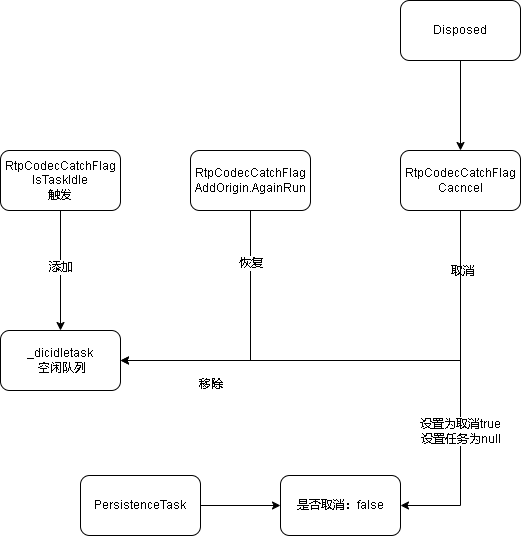

The diagram above was exported from draw.io. Its source (the exported page's mxGraphModel, read from the mxfile embedded in the PNG):
<mxGraphModel dx="1149" dy="630" grid="1" gridSize="10" guides="1" tooltips="1" connect="1" arrows="1" fold="1" page="1" pageScale="1" pageWidth="827" pageHeight="1169" math="0" shadow="0">
  <root>
    <mxCell id="0" />
    <mxCell id="1" parent="0" />
    <mxCell id="LzZgrFuEfPYrOibEXuW1-1" value="_dicidletask&lt;br&gt;&amp;nbsp;空闲队列" style="rounded=1;whiteSpace=wrap;html=1;" vertex="1" parent="1">
      <mxGeometry x="170" y="440" width="120" height="60" as="geometry" />
    </mxCell>
    <mxCell id="LzZgrFuEfPYrOibEXuW1-3" style="edgeStyle=orthogonalEdgeStyle;rounded=0;orthogonalLoop=1;jettySize=auto;html=1;exitX=0.5;exitY=1;exitDx=0;exitDy=0;" edge="1" parent="1" source="LzZgrFuEfPYrOibEXuW1-2" target="LzZgrFuEfPYrOibEXuW1-1">
      <mxGeometry relative="1" as="geometry" />
    </mxCell>
    <mxCell id="LzZgrFuEfPYrOibEXuW1-4" value="添加" style="edgeLabel;html=1;align=center;verticalAlign=middle;resizable=0;points=[];" vertex="1" connectable="0" parent="LzZgrFuEfPYrOibEXuW1-3">
      <mxGeometry x="-0.2615" y="-2" relative="1" as="geometry">
        <mxPoint x="2" y="12" as="offset" />
      </mxGeometry>
    </mxCell>
    <mxCell id="LzZgrFuEfPYrOibEXuW1-2" value="RtpCodecCatchFlag&lt;br&gt;IsTaskIdle&lt;br&gt;触发" style="rounded=1;whiteSpace=wrap;html=1;" vertex="1" parent="1">
      <mxGeometry x="170" y="260" width="120" height="60" as="geometry" />
    </mxCell>
    <mxCell id="LzZgrFuEfPYrOibEXuW1-6" style="edgeStyle=orthogonalEdgeStyle;rounded=0;orthogonalLoop=1;jettySize=auto;html=1;entryX=1;entryY=0.5;entryDx=0;entryDy=0;exitX=0.5;exitY=1;exitDx=0;exitDy=0;" edge="1" parent="1" source="LzZgrFuEfPYrOibEXuW1-5" target="LzZgrFuEfPYrOibEXuW1-1">
      <mxGeometry relative="1" as="geometry" />
    </mxCell>
    <mxCell id="LzZgrFuEfPYrOibEXuW1-7" value="移除" style="edgeLabel;html=1;align=center;verticalAlign=middle;resizable=0;points=[];" vertex="1" connectable="0" parent="LzZgrFuEfPYrOibEXuW1-6">
      <mxGeometry x="-0.1155" relative="1" as="geometry">
        <mxPoint x="-40" y="49" as="offset" />
      </mxGeometry>
    </mxCell>
    <mxCell id="LzZgrFuEfPYrOibEXuW1-10" value="恢复" style="edgeLabel;html=1;align=center;verticalAlign=middle;resizable=0;points=[];" vertex="1" connectable="0" parent="LzZgrFuEfPYrOibEXuW1-6">
      <mxGeometry x="-0.6227" y="-3" relative="1" as="geometry">
        <mxPoint x="3" as="offset" />
      </mxGeometry>
    </mxCell>
    <mxCell id="LzZgrFuEfPYrOibEXuW1-5" value="RtpCodecCatchFlag&lt;br&gt;AddOrigin.AgainRun" style="rounded=1;whiteSpace=wrap;html=1;" vertex="1" parent="1">
      <mxGeometry x="360" y="260" width="120" height="60" as="geometry" />
    </mxCell>
    <mxCell id="LzZgrFuEfPYrOibEXuW1-9" style="edgeStyle=orthogonalEdgeStyle;rounded=0;orthogonalLoop=1;jettySize=auto;html=1;entryX=1;entryY=0.5;entryDx=0;entryDy=0;exitX=0.5;exitY=1;exitDx=0;exitDy=0;" edge="1" parent="1" source="LzZgrFuEfPYrOibEXuW1-8" target="LzZgrFuEfPYrOibEXuW1-1">
      <mxGeometry relative="1" as="geometry" />
    </mxCell>
    <mxCell id="LzZgrFuEfPYrOibEXuW1-11" value="取消" style="edgeLabel;html=1;align=center;verticalAlign=middle;resizable=0;points=[];" vertex="1" connectable="0" parent="LzZgrFuEfPYrOibEXuW1-9">
      <mxGeometry x="-0.7534" y="2" relative="1" as="geometry">
        <mxPoint as="offset" />
      </mxGeometry>
    </mxCell>
    <mxCell id="LzZgrFuEfPYrOibEXuW1-18" style="edgeStyle=orthogonalEdgeStyle;rounded=0;orthogonalLoop=1;jettySize=auto;html=1;entryX=1;entryY=0.5;entryDx=0;entryDy=0;" edge="1" parent="1" source="LzZgrFuEfPYrOibEXuW1-8" target="LzZgrFuEfPYrOibEXuW1-16">
      <mxGeometry relative="1" as="geometry" />
    </mxCell>
    <mxCell id="LzZgrFuEfPYrOibEXuW1-19" value="设置为取消true&lt;br&gt;设置任务为null" style="edgeLabel;html=1;align=center;verticalAlign=middle;resizable=0;points=[];" vertex="1" connectable="0" parent="LzZgrFuEfPYrOibEXuW1-18">
      <mxGeometry x="0.4497" relative="1" as="geometry">
        <mxPoint y="-37" as="offset" />
      </mxGeometry>
    </mxCell>
    <mxCell id="LzZgrFuEfPYrOibEXuW1-8" value="RtpCodecCatchFlag&lt;br&gt;Cacncel" style="rounded=1;whiteSpace=wrap;html=1;" vertex="1" parent="1">
      <mxGeometry x="570" y="260" width="120" height="60" as="geometry" />
    </mxCell>
    <mxCell id="LzZgrFuEfPYrOibEXuW1-13" style="edgeStyle=orthogonalEdgeStyle;rounded=0;orthogonalLoop=1;jettySize=auto;html=1;exitX=0.5;exitY=1;exitDx=0;exitDy=0;entryX=0.5;entryY=0;entryDx=0;entryDy=0;" edge="1" parent="1" source="LzZgrFuEfPYrOibEXuW1-12" target="LzZgrFuEfPYrOibEXuW1-8">
      <mxGeometry relative="1" as="geometry" />
    </mxCell>
    <mxCell id="LzZgrFuEfPYrOibEXuW1-12" value="Disposed" style="rounded=1;whiteSpace=wrap;html=1;" vertex="1" parent="1">
      <mxGeometry x="570" y="110" width="120" height="60" as="geometry" />
    </mxCell>
    <mxCell id="LzZgrFuEfPYrOibEXuW1-17" value="" style="edgeStyle=orthogonalEdgeStyle;rounded=0;orthogonalLoop=1;jettySize=auto;html=1;" edge="1" parent="1" source="LzZgrFuEfPYrOibEXuW1-15" target="LzZgrFuEfPYrOibEXuW1-16">
      <mxGeometry relative="1" as="geometry" />
    </mxCell>
    <mxCell id="LzZgrFuEfPYrOibEXuW1-15" value="PersistenceTask" style="rounded=1;whiteSpace=wrap;html=1;" vertex="1" parent="1">
      <mxGeometry x="250" y="585" width="120" height="60" as="geometry" />
    </mxCell>
    <mxCell id="LzZgrFuEfPYrOibEXuW1-16" value="是否取消：false" style="whiteSpace=wrap;html=1;rounded=1;" vertex="1" parent="1">
      <mxGeometry x="450" y="585" width="120" height="60" as="geometry" />
    </mxCell>
  </root>
</mxGraphModel>